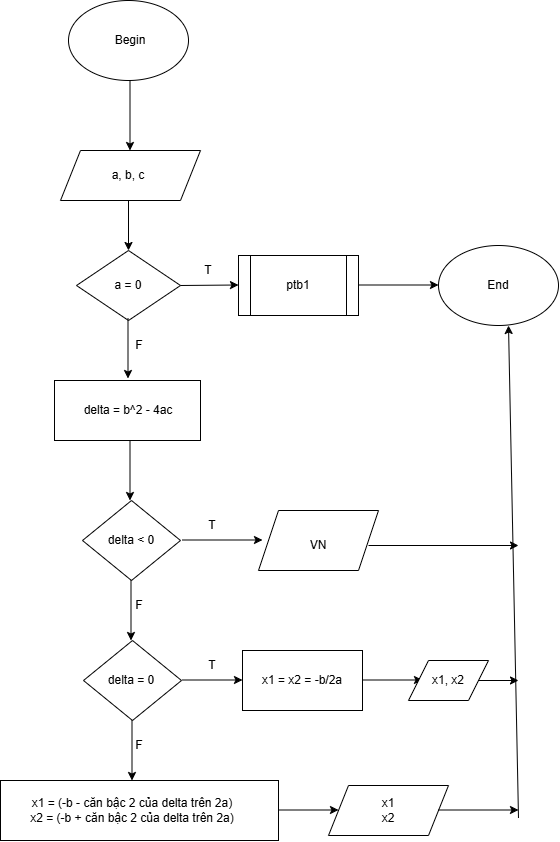

The diagram above was exported from draw.io. Its source (the exported page's mxGraphModel, read from the mxfile embedded in the PNG):
<mxGraphModel dx="1493" dy="814" grid="1" gridSize="10" guides="1" tooltips="1" connect="1" arrows="1" fold="1" page="1" pageScale="1" pageWidth="827" pageHeight="1169" math="0" shadow="0">
  <root>
    <mxCell id="0" />
    <mxCell id="1" parent="0" />
    <mxCell id="xjFuCq6sy55jRusvQT3m-1" parent="1" style="ellipse;whiteSpace=wrap;html=1;shapeInside=1;" value="" vertex="1">
      <mxGeometry height="80" width="120" x="310" y="10" as="geometry" />
    </mxCell>
    <mxCell id="xjFuCq6sy55jRusvQT3m-2" parent="1" style="text;html=1;whiteSpace=wrap;strokeColor=none;fillColor=none;align=center;verticalAlign=middle;rounded=0;" value="Begin" vertex="1">
      <mxGeometry height="30" width="60" x="342" y="35" as="geometry" />
    </mxCell>
    <mxCell id="xjFuCq6sy55jRusvQT3m-3" edge="1" parent="1" style="endArrow=classic;html=1;rounded=0;" value="">
      <mxGeometry height="50" relative="1" width="50" as="geometry">
        <mxPoint x="371.5" y="90" as="sourcePoint" />
        <mxPoint x="371.5" y="160" as="targetPoint" />
      </mxGeometry>
    </mxCell>
    <mxCell id="xjFuCq6sy55jRusvQT3m-4" parent="1" style="shape=parallelogram;perimeter=parallelogramPerimeter;whiteSpace=wrap;html=1;shapeInside=1;fixedSize=1;" value="" vertex="1">
      <mxGeometry height="50" width="140" x="302" y="160" as="geometry" />
    </mxCell>
    <mxCell id="xjFuCq6sy55jRusvQT3m-5" parent="1" style="text;html=1;whiteSpace=wrap;strokeColor=none;fillColor=none;align=center;verticalAlign=middle;rounded=0;" value="a, b, c" vertex="1">
      <mxGeometry height="30" width="90" x="325" y="170" as="geometry" />
    </mxCell>
    <mxCell id="xjFuCq6sy55jRusvQT3m-6" edge="1" parent="1" style="endArrow=classic;html=1;rounded=0;" value="">
      <mxGeometry height="50" relative="1" width="50" as="geometry">
        <mxPoint x="370" y="210" as="sourcePoint" />
        <mxPoint x="370" y="260" as="targetPoint" />
      </mxGeometry>
    </mxCell>
    <mxCell id="xjFuCq6sy55jRusvQT3m-7" parent="1" style="rhombus;whiteSpace=wrap;html=1;shapeInside=1;" value="" vertex="1">
      <mxGeometry height="70" width="104" x="318" y="260" as="geometry" />
    </mxCell>
    <mxCell id="xjFuCq6sy55jRusvQT3m-8" parent="1" style="text;html=1;whiteSpace=wrap;strokeColor=none;fillColor=none;align=center;verticalAlign=middle;rounded=0;" value="a = 0" vertex="1">
      <mxGeometry height="30" width="60" x="340" y="280" as="geometry" />
    </mxCell>
    <mxCell id="xjFuCq6sy55jRusvQT3m-9" edge="1" parent="1" style="endArrow=classic;html=1;rounded=0;" value="">
      <mxGeometry height="50" relative="1" width="50" as="geometry">
        <mxPoint x="369.5" y="328" as="sourcePoint" />
        <mxPoint x="369.5" y="388" as="targetPoint" />
      </mxGeometry>
    </mxCell>
    <mxCell id="xjFuCq6sy55jRusvQT3m-10" edge="1" parent="1" source="xjFuCq6sy55jRusvQT3m-7" style="endArrow=classic;html=1;rounded=0;exitX=1;exitY=0.5;exitDx=0;exitDy=0;" value="">
      <mxGeometry height="50" relative="1" width="50" as="geometry">
        <mxPoint x="466" y="294.5" as="sourcePoint" />
        <mxPoint x="480" y="294.5" as="targetPoint" />
      </mxGeometry>
    </mxCell>
    <mxCell id="xjFuCq6sy55jRusvQT3m-11" parent="1" style="shape=process;whiteSpace=wrap;html=1;backgroundOutline=1;" value="" vertex="1">
      <mxGeometry height="60" width="120" x="480" y="265" as="geometry" />
    </mxCell>
    <mxCell id="xjFuCq6sy55jRusvQT3m-12" parent="1" style="rounded=0;whiteSpace=wrap;html=1;" value="" vertex="1">
      <mxGeometry height="60" width="146" x="296" y="390" as="geometry" />
    </mxCell>
    <mxCell id="xjFuCq6sy55jRusvQT3m-15" parent="1" style="text;html=1;whiteSpace=wrap;strokeColor=none;fillColor=none;align=center;verticalAlign=middle;rounded=0;" value="delta = b^2 - 4ac" vertex="1">
      <mxGeometry height="30" width="180" x="280" y="405" as="geometry" />
    </mxCell>
    <mxCell id="xjFuCq6sy55jRusvQT3m-16" parent="1" style="text;html=1;whiteSpace=wrap;strokeColor=none;fillColor=none;align=center;verticalAlign=middle;rounded=0;" value="ptb1" vertex="1">
      <mxGeometry height="30" width="60" x="510" y="280" as="geometry" />
    </mxCell>
    <mxCell id="xjFuCq6sy55jRusvQT3m-18" edge="1" parent="1" style="endArrow=classic;html=1;rounded=0;" value="">
      <mxGeometry height="50" relative="1" width="50" as="geometry">
        <mxPoint x="600" y="294.5" as="sourcePoint" />
        <mxPoint x="680" y="294.5" as="targetPoint" />
      </mxGeometry>
    </mxCell>
    <mxCell id="xjFuCq6sy55jRusvQT3m-19" parent="1" style="ellipse;whiteSpace=wrap;html=1;shapeInside=1;" value="" vertex="1">
      <mxGeometry height="80" width="120" x="680" y="255" as="geometry" />
    </mxCell>
    <mxCell id="xjFuCq6sy55jRusvQT3m-20" parent="1" style="text;html=1;whiteSpace=wrap;strokeColor=none;fillColor=none;align=center;verticalAlign=middle;rounded=0;" value="End" vertex="1">
      <mxGeometry height="30" width="60" x="710" y="280" as="geometry" />
    </mxCell>
    <mxCell id="xjFuCq6sy55jRusvQT3m-21" edge="1" parent="1" style="endArrow=classic;html=1;rounded=0;" value="">
      <mxGeometry height="50" relative="1" width="50" as="geometry">
        <mxPoint x="371.5" y="450" as="sourcePoint" />
        <mxPoint x="371.5" y="510" as="targetPoint" />
      </mxGeometry>
    </mxCell>
    <mxCell id="xjFuCq6sy55jRusvQT3m-22" parent="1" style="rhombus;whiteSpace=wrap;html=1;shapeInside=1;" value="" vertex="1">
      <mxGeometry height="80" width="98" x="324" y="510" as="geometry" />
    </mxCell>
    <mxCell id="xjFuCq6sy55jRusvQT3m-23" parent="1" style="text;html=1;whiteSpace=wrap;strokeColor=none;fillColor=none;align=center;verticalAlign=middle;rounded=0;" value="delta &amp;lt; 0" vertex="1">
      <mxGeometry height="30" width="60" x="343" y="535" as="geometry" />
    </mxCell>
    <mxCell id="xjFuCq6sy55jRusvQT3m-24" edge="1" parent="1" style="endArrow=classic;html=1;rounded=0;" value="">
      <mxGeometry height="50" relative="1" width="50" as="geometry">
        <mxPoint x="372.5" y="590" as="sourcePoint" />
        <mxPoint x="372.5" y="650" as="targetPoint" />
      </mxGeometry>
    </mxCell>
    <mxCell id="xjFuCq6sy55jRusvQT3m-25" parent="1" style="rhombus;whiteSpace=wrap;html=1;shapeInside=1;" value="" vertex="1">
      <mxGeometry height="80" width="98" x="325" y="650" as="geometry" />
    </mxCell>
    <mxCell id="xjFuCq6sy55jRusvQT3m-26" parent="1" style="text;html=1;whiteSpace=wrap;strokeColor=none;fillColor=none;align=center;verticalAlign=middle;rounded=0;" value="delta = 0" vertex="1">
      <mxGeometry height="30" width="60" x="343" y="675" as="geometry" />
    </mxCell>
    <mxCell id="xjFuCq6sy55jRusvQT3m-27" edge="1" parent="1" style="endArrow=classic;html=1;rounded=0;" value="">
      <mxGeometry height="50" relative="1" width="50" as="geometry">
        <mxPoint x="373.5" y="730" as="sourcePoint" />
        <mxPoint x="373.5" y="790" as="targetPoint" />
      </mxGeometry>
    </mxCell>
    <mxCell id="xjFuCq6sy55jRusvQT3m-29" parent="1" style="rounded=0;whiteSpace=wrap;html=1;" value="" vertex="1">
      <mxGeometry height="60" width="278" x="242" y="790" as="geometry" />
    </mxCell>
    <mxCell id="xjFuCq6sy55jRusvQT3m-30" parent="1" style="text;html=1;whiteSpace=wrap;strokeColor=none;fillColor=none;align=center;verticalAlign=middle;rounded=0;" value="x1 = (-b - căn bậc 2 của delta trên 2a)&lt;div&gt;x2 = (-b + căn bậc 2 của delta trên 2a)&lt;/div&gt;" vertex="1">
      <mxGeometry height="60" width="220" x="264" y="790" as="geometry" />
    </mxCell>
    <mxCell id="xjFuCq6sy55jRusvQT3m-33" edge="1" parent="1" style="endArrow=classic;html=1;rounded=0;" value="">
      <mxGeometry height="50" relative="1" width="50" as="geometry">
        <mxPoint x="520" y="819.5" as="sourcePoint" />
        <mxPoint x="580" y="819.5" as="targetPoint" />
      </mxGeometry>
    </mxCell>
    <mxCell id="xjFuCq6sy55jRusvQT3m-34" parent="1" style="shape=parallelogram;perimeter=parallelogramPerimeter;whiteSpace=wrap;html=1;shapeInside=1;fixedSize=1;" value="" vertex="1">
      <mxGeometry height="50" width="120" x="570" y="795" as="geometry" />
    </mxCell>
    <mxCell id="xjFuCq6sy55jRusvQT3m-35" parent="1" style="text;html=1;whiteSpace=wrap;strokeColor=none;fillColor=none;align=center;verticalAlign=middle;rounded=0;" value="x1&lt;div&gt;x2&lt;/div&gt;" vertex="1">
      <mxGeometry height="30" width="60" x="600" y="805" as="geometry" />
    </mxCell>
    <mxCell id="xjFuCq6sy55jRusvQT3m-36" edge="1" parent="1" style="endArrow=classic;html=1;rounded=0;" value="">
      <mxGeometry height="50" relative="1" width="50" as="geometry">
        <mxPoint x="424" y="689.5" as="sourcePoint" />
        <mxPoint x="484" y="689.5" as="targetPoint" />
      </mxGeometry>
    </mxCell>
    <mxCell id="xjFuCq6sy55jRusvQT3m-37" parent="1" style="rounded=0;whiteSpace=wrap;html=1;" value="" vertex="1">
      <mxGeometry height="60" width="120" x="484" y="660" as="geometry" />
    </mxCell>
    <mxCell id="xjFuCq6sy55jRusvQT3m-38" parent="1" style="text;html=1;whiteSpace=wrap;strokeColor=none;fillColor=none;align=center;verticalAlign=middle;rounded=0;" value="x1 = x2 = -b/2a" vertex="1">
      <mxGeometry height="30" width="140" x="474" y="675" as="geometry" />
    </mxCell>
    <mxCell id="xjFuCq6sy55jRusvQT3m-39" edge="1" parent="1" style="endArrow=classic;html=1;rounded=0;" value="">
      <mxGeometry height="50" relative="1" width="50" as="geometry">
        <mxPoint x="604" y="689.5" as="sourcePoint" />
        <mxPoint x="664" y="689.5" as="targetPoint" />
      </mxGeometry>
    </mxCell>
    <mxCell id="xjFuCq6sy55jRusvQT3m-40" parent="1" style="shape=parallelogram;perimeter=parallelogramPerimeter;whiteSpace=wrap;html=1;shapeInside=1;fixedSize=1;" value="" vertex="1">
      <mxGeometry height="40" width="80" x="650" y="670" as="geometry" />
    </mxCell>
    <mxCell id="xjFuCq6sy55jRusvQT3m-41" parent="1" style="text;html=1;whiteSpace=wrap;strokeColor=none;fillColor=none;align=center;verticalAlign=middle;rounded=0;" value="x1, x2" vertex="1">
      <mxGeometry height="30" width="60" x="660" y="675" as="geometry" />
    </mxCell>
    <mxCell id="xjFuCq6sy55jRusvQT3m-42" parent="1" style="text;html=1;whiteSpace=wrap;strokeColor=none;fillColor=none;align=center;verticalAlign=middle;rounded=0;" value="T" vertex="1">
      <mxGeometry height="30" width="60" x="420" y="265" as="geometry" />
    </mxCell>
    <mxCell id="xjFuCq6sy55jRusvQT3m-43" parent="1" style="text;html=1;whiteSpace=wrap;strokeColor=none;fillColor=none;align=center;verticalAlign=middle;rounded=0;" value="T" vertex="1">
      <mxGeometry height="30" width="60" x="424" y="660" as="geometry" />
    </mxCell>
    <mxCell id="xjFuCq6sy55jRusvQT3m-44" edge="1" parent="1" style="endArrow=classic;html=1;rounded=0;" value="">
      <mxGeometry height="50" relative="1" width="50" as="geometry">
        <mxPoint x="424" y="549.5" as="sourcePoint" />
        <mxPoint x="504" y="549.5" as="targetPoint" />
      </mxGeometry>
    </mxCell>
    <mxCell id="xjFuCq6sy55jRusvQT3m-45" parent="1" style="shape=parallelogram;perimeter=parallelogramPerimeter;whiteSpace=wrap;html=1;shapeInside=1;fixedSize=1;" value="" vertex="1">
      <mxGeometry height="60" width="120" x="500" y="520" as="geometry" />
    </mxCell>
    <mxCell id="xjFuCq6sy55jRusvQT3m-46" parent="1" style="text;html=1;whiteSpace=wrap;strokeColor=none;fillColor=none;align=center;verticalAlign=middle;rounded=0;" value="VN" vertex="1">
      <mxGeometry height="30" width="60" x="530" y="540" as="geometry" />
    </mxCell>
    <mxCell id="xjFuCq6sy55jRusvQT3m-47" parent="1" style="text;html=1;whiteSpace=wrap;strokeColor=none;fillColor=none;align=center;verticalAlign=middle;rounded=0;" value="T" vertex="1">
      <mxGeometry height="30" width="60" x="424" y="520" as="geometry" />
    </mxCell>
    <mxCell id="xjFuCq6sy55jRusvQT3m-48" parent="1" style="text;html=1;whiteSpace=wrap;strokeColor=none;fillColor=none;align=center;verticalAlign=middle;rounded=0;" value="F" vertex="1">
      <mxGeometry height="30" width="60" x="351" y="600" as="geometry" />
    </mxCell>
    <mxCell id="xjFuCq6sy55jRusvQT3m-49" parent="1" style="text;html=1;whiteSpace=wrap;strokeColor=none;fillColor=none;align=center;verticalAlign=middle;rounded=0;" value="F" vertex="1">
      <mxGeometry height="30" width="60" x="351" y="740" as="geometry" />
    </mxCell>
    <mxCell id="xjFuCq6sy55jRusvQT3m-50" edge="1" parent="1" style="endArrow=classic;html=1;rounded=0;" value="">
      <mxGeometry height="50" relative="1" width="50" as="geometry">
        <mxPoint x="680" y="819.5" as="sourcePoint" />
        <mxPoint x="760" y="819.5" as="targetPoint" />
      </mxGeometry>
    </mxCell>
    <mxCell id="xjFuCq6sy55jRusvQT3m-51" edge="1" parent="1" style="endArrow=classic;html=1;rounded=0;" value="">
      <mxGeometry height="50" relative="1" width="50" as="geometry">
        <mxPoint x="760" y="827.5" as="sourcePoint" />
        <mxPoint x="750" y="335" as="targetPoint" />
      </mxGeometry>
    </mxCell>
    <mxCell id="xjFuCq6sy55jRusvQT3m-52" edge="1" parent="1" style="endArrow=classic;html=1;rounded=0;" value="">
      <mxGeometry height="50" relative="1" width="50" as="geometry">
        <mxPoint x="720" y="690" as="sourcePoint" />
        <mxPoint x="760" y="690" as="targetPoint" />
      </mxGeometry>
    </mxCell>
    <mxCell id="xjFuCq6sy55jRusvQT3m-55" edge="1" parent="1" style="endArrow=classic;html=1;rounded=0;" value="">
      <mxGeometry height="50" relative="1" width="50" as="geometry">
        <mxPoint x="610" y="555" as="sourcePoint" />
        <mxPoint x="760" y="555" as="targetPoint" />
      </mxGeometry>
    </mxCell>
    <mxCell id="xjFuCq6sy55jRusvQT3m-56" parent="1" style="text;html=1;whiteSpace=wrap;strokeColor=none;fillColor=none;align=center;verticalAlign=middle;rounded=0;" value="F" vertex="1">
      <mxGeometry height="30" width="60" x="351" y="340" as="geometry" />
    </mxCell>
  </root>
</mxGraphModel>